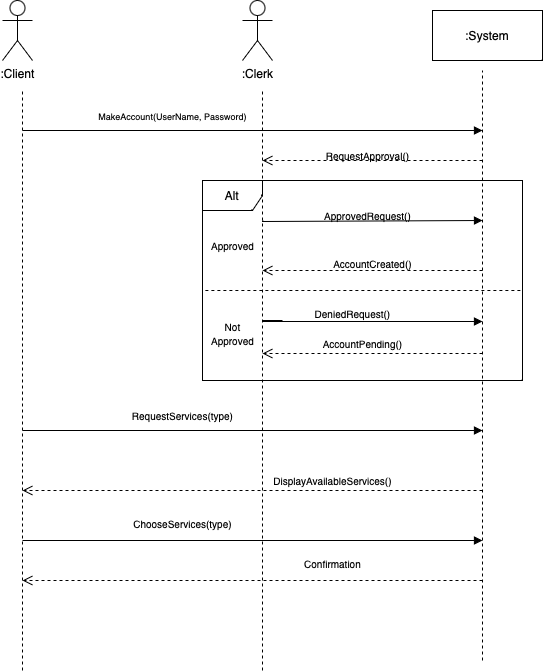

The diagram above was exported from draw.io. Its source (the exported page's mxGraphModel, read from the mxfile embedded in the PNG):
<mxGraphModel dx="849" dy="666" grid="1" gridSize="10" guides="1" tooltips="1" connect="1" arrows="1" fold="1" page="1" pageScale="1" pageWidth="850" pageHeight="1100" math="0" shadow="0">
  <root>
    <mxCell id="0" />
    <mxCell id="1" parent="0" />
    <mxCell id="7kTmHWIROODveSLaAOoU-1" value=":Client" style="shape=umlActor;verticalLabelPosition=bottom;verticalAlign=top;html=1;" parent="1" vertex="1">
      <mxGeometry x="120" y="70" width="30" height="60" as="geometry" />
    </mxCell>
    <mxCell id="7kTmHWIROODveSLaAOoU-2" value=":Clerk" style="shape=umlActor;verticalLabelPosition=bottom;verticalAlign=top;html=1;" parent="1" vertex="1">
      <mxGeometry x="360" y="70" width="30" height="60" as="geometry" />
    </mxCell>
    <mxCell id="7kTmHWIROODveSLaAOoU-3" value=":System" style="html=1;whiteSpace=wrap;" parent="1" vertex="1">
      <mxGeometry x="550" y="80" width="110" height="50" as="geometry" />
    </mxCell>
    <mxCell id="7kTmHWIROODveSLaAOoU-8" value="" style="endArrow=none;dashed=1;html=1;rounded=0;" parent="1" edge="1">
      <mxGeometry width="50" height="50" relative="1" as="geometry">
        <mxPoint x="140" y="740" as="sourcePoint" />
        <mxPoint x="140" y="160" as="targetPoint" />
      </mxGeometry>
    </mxCell>
    <mxCell id="7kTmHWIROODveSLaAOoU-9" value="" style="endArrow=none;dashed=1;html=1;rounded=0;" parent="1" edge="1">
      <mxGeometry width="50" height="50" relative="1" as="geometry">
        <mxPoint x="380" y="740" as="sourcePoint" />
        <mxPoint x="379.99999999999994" y="159" as="targetPoint" />
      </mxGeometry>
    </mxCell>
    <mxCell id="7kTmHWIROODveSLaAOoU-10" value="" style="endArrow=none;dashed=1;html=1;rounded=0;" parent="1" edge="1">
      <mxGeometry width="50" height="50" relative="1" as="geometry">
        <mxPoint x="600" y="730" as="sourcePoint" />
        <mxPoint x="600" y="140" as="targetPoint" />
      </mxGeometry>
    </mxCell>
    <mxCell id="7kTmHWIROODveSLaAOoU-11" value="" style="endArrow=block;endFill=1;html=1;edgeStyle=orthogonalEdgeStyle;align=left;verticalAlign=top;rounded=0;" parent="1" edge="1">
      <mxGeometry x="-1" relative="1" as="geometry">
        <mxPoint x="140" y="200" as="sourcePoint" />
        <mxPoint x="600" y="200" as="targetPoint" />
      </mxGeometry>
    </mxCell>
    <mxCell id="7kTmHWIROODveSLaAOoU-13" value="&lt;font style=&quot;font-size: 9px;&quot;&gt;MakeAccount(UserName, Password)&lt;/font&gt;" style="text;html=1;align=center;verticalAlign=middle;resizable=0;points=[];autosize=1;strokeColor=none;fillColor=none;" parent="1" vertex="1">
      <mxGeometry x="205" y="170" width="170" height="30" as="geometry" />
    </mxCell>
    <mxCell id="7kTmHWIROODveSLaAOoU-14" value="" style="html=1;verticalAlign=bottom;endArrow=open;dashed=1;endSize=8;curved=0;rounded=0;" parent="1" edge="1">
      <mxGeometry relative="1" as="geometry">
        <mxPoint x="600" y="230" as="sourcePoint" />
        <mxPoint x="380" y="230" as="targetPoint" />
      </mxGeometry>
    </mxCell>
    <mxCell id="7kTmHWIROODveSLaAOoU-15" value="&lt;font style=&quot;font-size: 10px;&quot;&gt;RequestApproval()&lt;/font&gt;" style="text;html=1;align=center;verticalAlign=middle;resizable=0;points=[];autosize=1;strokeColor=none;fillColor=none;" parent="1" vertex="1">
      <mxGeometry x="425" y="210" width="120" height="30" as="geometry" />
    </mxCell>
    <mxCell id="Ft7Cf5tdeg1sGHGsBnn4-1" value="Alt" style="shape=umlFrame;whiteSpace=wrap;html=1;pointerEvents=0;" parent="1" vertex="1">
      <mxGeometry x="320" y="250" width="320" height="200" as="geometry" />
    </mxCell>
    <mxCell id="Ft7Cf5tdeg1sGHGsBnn4-2" value="" style="endArrow=none;dashed=1;html=1;rounded=0;entryX=0.997;entryY=0.55;entryDx=0;entryDy=0;entryPerimeter=0;exitX=0.009;exitY=0.55;exitDx=0;exitDy=0;exitPerimeter=0;" parent="1" source="Ft7Cf5tdeg1sGHGsBnn4-1" target="Ft7Cf5tdeg1sGHGsBnn4-1" edge="1">
      <mxGeometry width="50" height="50" relative="1" as="geometry">
        <mxPoint x="370" y="360" as="sourcePoint" />
        <mxPoint x="420" y="310" as="targetPoint" />
      </mxGeometry>
    </mxCell>
    <mxCell id="Ft7Cf5tdeg1sGHGsBnn4-3" value="&lt;font style=&quot;font-size: 10px;&quot;&gt;Approved&lt;/font&gt;" style="text;html=1;align=center;verticalAlign=middle;resizable=0;points=[];autosize=1;strokeColor=none;fillColor=none;" parent="1" vertex="1">
      <mxGeometry x="315" y="300" width="70" height="30" as="geometry" />
    </mxCell>
    <mxCell id="Ft7Cf5tdeg1sGHGsBnn4-4" value="&lt;font style=&quot;font-size: 10px;&quot;&gt;Not&lt;/font&gt;&lt;div&gt;&lt;font style=&quot;font-size: 10px;&quot;&gt;Approved&lt;/font&gt;&lt;/div&gt;" style="text;html=1;align=center;verticalAlign=middle;resizable=0;points=[];autosize=1;strokeColor=none;fillColor=none;strokeWidth=2;" parent="1" vertex="1">
      <mxGeometry x="315" y="383" width="70" height="40" as="geometry" />
    </mxCell>
    <mxCell id="vpKOp7gVDCNgSP8oZ8bw-2" value="&lt;font style=&quot;font-size: 10px;&quot;&gt;ApprovedRequest()&lt;/font&gt;" style="text;html=1;align=center;verticalAlign=middle;resizable=0;points=[];autosize=1;strokeColor=none;fillColor=none;" parent="1" vertex="1">
      <mxGeometry x="430" y="270" width="110" height="30" as="geometry" />
    </mxCell>
    <mxCell id="vpKOp7gVDCNgSP8oZ8bw-1" value="" style="endArrow=block;endFill=1;html=1;edgeStyle=orthogonalEdgeStyle;align=left;verticalAlign=top;rounded=0;" parent="1" edge="1">
      <mxGeometry x="-1" relative="1" as="geometry">
        <mxPoint x="380" y="290" as="sourcePoint" />
        <mxPoint x="600" y="290" as="targetPoint" />
        <Array as="points">
          <mxPoint x="380" y="291" />
        </Array>
      </mxGeometry>
    </mxCell>
    <mxCell id="vpKOp7gVDCNgSP8oZ8bw-6" value="" style="html=1;verticalAlign=bottom;endArrow=open;dashed=1;endSize=8;curved=0;rounded=0;" parent="1" edge="1">
      <mxGeometry relative="1" as="geometry">
        <mxPoint x="600" y="340" as="sourcePoint" />
        <mxPoint x="380" y="340" as="targetPoint" />
      </mxGeometry>
    </mxCell>
    <mxCell id="vpKOp7gVDCNgSP8oZ8bw-7" value="&lt;font style=&quot;font-size: 10px;&quot;&gt;AccountCreated()&lt;/font&gt;" style="text;html=1;align=center;verticalAlign=middle;resizable=0;points=[];autosize=1;strokeColor=none;fillColor=none;" parent="1" vertex="1">
      <mxGeometry x="440" y="318" width="100" height="30" as="geometry" />
    </mxCell>
    <mxCell id="vpKOp7gVDCNgSP8oZ8bw-8" value="" style="endArrow=block;endFill=1;html=1;edgeStyle=orthogonalEdgeStyle;align=left;verticalAlign=top;rounded=0;" parent="1" edge="1">
      <mxGeometry x="-1" relative="1" as="geometry">
        <mxPoint x="400" y="390" as="sourcePoint" />
        <mxPoint x="600" y="391" as="targetPoint" />
        <Array as="points">
          <mxPoint x="380" y="390" />
          <mxPoint x="380" y="391" />
        </Array>
      </mxGeometry>
    </mxCell>
    <mxCell id="vpKOp7gVDCNgSP8oZ8bw-9" value="&lt;font size=&quot;1&quot;&gt;DeniedRequest()&lt;/font&gt;" style="text;html=1;align=center;verticalAlign=middle;resizable=0;points=[];autosize=1;strokeColor=none;fillColor=none;" parent="1" vertex="1">
      <mxGeometry x="420" y="368" width="100" height="30" as="geometry" />
    </mxCell>
    <mxCell id="vpKOp7gVDCNgSP8oZ8bw-10" value="" style="html=1;verticalAlign=bottom;endArrow=open;dashed=1;endSize=8;curved=0;rounded=0;" parent="1" edge="1">
      <mxGeometry relative="1" as="geometry">
        <mxPoint x="600" y="423" as="sourcePoint" />
        <mxPoint x="380" y="423" as="targetPoint" />
      </mxGeometry>
    </mxCell>
    <mxCell id="vpKOp7gVDCNgSP8oZ8bw-11" value="&lt;font size=&quot;1&quot;&gt;AccountPending()&lt;/font&gt;" style="text;html=1;align=center;verticalAlign=middle;resizable=0;points=[];autosize=1;strokeColor=none;fillColor=none;" parent="1" vertex="1">
      <mxGeometry x="430" y="398" width="100" height="30" as="geometry" />
    </mxCell>
    <mxCell id="vpKOp7gVDCNgSP8oZ8bw-12" value="" style="endArrow=block;endFill=1;html=1;edgeStyle=orthogonalEdgeStyle;align=left;verticalAlign=top;rounded=0;" parent="1" edge="1">
      <mxGeometry x="-1" relative="1" as="geometry">
        <mxPoint x="140" y="500" as="sourcePoint" />
        <mxPoint x="600" y="500" as="targetPoint" />
      </mxGeometry>
    </mxCell>
    <mxCell id="vpKOp7gVDCNgSP8oZ8bw-13" value="&lt;font style=&quot;font-size: 10px;&quot;&gt;RequestServices(type)&lt;/font&gt;" style="text;html=1;align=center;verticalAlign=middle;resizable=0;points=[];autosize=1;strokeColor=none;fillColor=none;" parent="1" vertex="1">
      <mxGeometry x="240" y="470" width="120" height="30" as="geometry" />
    </mxCell>
    <mxCell id="vpKOp7gVDCNgSP8oZ8bw-14" value="" style="html=1;verticalAlign=bottom;endArrow=open;dashed=1;endSize=8;curved=0;rounded=0;" parent="1" edge="1">
      <mxGeometry relative="1" as="geometry">
        <mxPoint x="600" y="560" as="sourcePoint" />
        <mxPoint x="140" y="560" as="targetPoint" />
      </mxGeometry>
    </mxCell>
    <mxCell id="vpKOp7gVDCNgSP8oZ8bw-15" value="&lt;font size=&quot;1&quot;&gt;DisplayAvailableServices()&lt;/font&gt;" style="text;html=1;align=center;verticalAlign=middle;resizable=0;points=[];autosize=1;strokeColor=none;fillColor=none;" parent="1" vertex="1">
      <mxGeometry x="380" y="535" width="140" height="30" as="geometry" />
    </mxCell>
    <mxCell id="vpKOp7gVDCNgSP8oZ8bw-16" value="" style="endArrow=block;endFill=1;html=1;edgeStyle=orthogonalEdgeStyle;align=left;verticalAlign=top;rounded=0;" parent="1" edge="1">
      <mxGeometry x="-1" relative="1" as="geometry">
        <mxPoint x="140" y="610" as="sourcePoint" />
        <mxPoint x="600" y="610" as="targetPoint" />
      </mxGeometry>
    </mxCell>
    <mxCell id="vpKOp7gVDCNgSP8oZ8bw-17" value="&lt;font style=&quot;font-size: 10px;&quot;&gt;ChooseServices(type)&lt;/font&gt;" style="text;html=1;align=center;verticalAlign=middle;resizable=0;points=[];autosize=1;strokeColor=none;fillColor=none;" parent="1" vertex="1">
      <mxGeometry x="240" y="578" width="120" height="30" as="geometry" />
    </mxCell>
    <mxCell id="vpKOp7gVDCNgSP8oZ8bw-18" value="" style="html=1;verticalAlign=bottom;endArrow=open;dashed=1;endSize=8;curved=0;rounded=0;" parent="1" edge="1">
      <mxGeometry relative="1" as="geometry">
        <mxPoint x="600" y="650" as="sourcePoint" />
        <mxPoint x="140" y="650" as="targetPoint" />
      </mxGeometry>
    </mxCell>
    <mxCell id="vpKOp7gVDCNgSP8oZ8bw-19" value="&lt;font style=&quot;font-size: 10px;&quot;&gt;Confirmation&lt;/font&gt;" style="text;html=1;align=center;verticalAlign=middle;resizable=0;points=[];autosize=1;strokeColor=none;fillColor=none;" parent="1" vertex="1">
      <mxGeometry x="410" y="618" width="80" height="30" as="geometry" />
    </mxCell>
  </root>
</mxGraphModel>